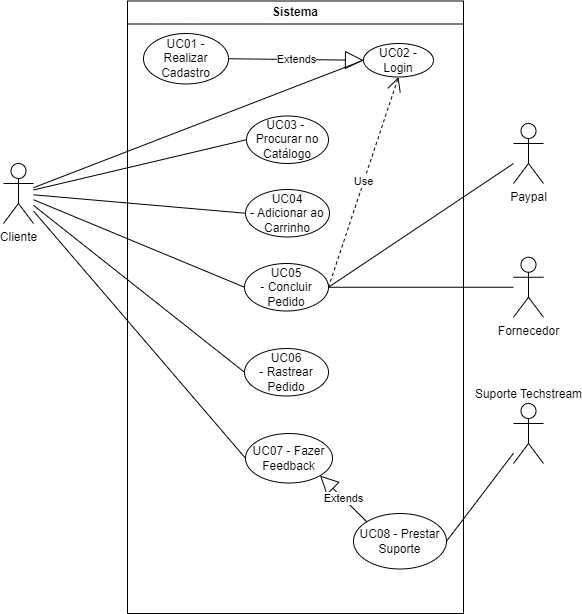

The diagram above was exported from draw.io. Its source (the exported page's mxGraphModel, read from the mxfile embedded in the PNG):
<mxGraphModel dx="1098" dy="820" grid="0" gridSize="10" guides="1" tooltips="1" connect="1" arrows="1" fold="1" page="1" pageScale="1" pageWidth="827" pageHeight="1169" math="0" shadow="0">
  <root>
    <mxCell id="0" />
    <mxCell id="1" parent="0" />
    <mxCell id="mXf5I-Hjn0kndFIGu9_X-32" style="rounded=0;orthogonalLoop=1;jettySize=auto;html=1;entryX=1;entryY=0.5;entryDx=0;entryDy=0;endArrow=none;endFill=0;" parent="1" source="mXf5I-Hjn0kndFIGu9_X-3" target="mXf5I-Hjn0kndFIGu9_X-14" edge="1">
      <mxGeometry relative="1" as="geometry">
        <mxPoint x="564.0000000000009" y="466.2499999999999" as="targetPoint" />
      </mxGeometry>
    </mxCell>
    <mxCell id="mXf5I-Hjn0kndFIGu9_X-3" value="Fornecedor" style="shape=umlActor;verticalLabelPosition=bottom;verticalAlign=top;html=1;outlineConnect=0;" parent="1" vertex="1">
      <mxGeometry x="640" y="393.75" width="30" height="60" as="geometry" />
    </mxCell>
    <mxCell id="mXf5I-Hjn0kndFIGu9_X-15" style="rounded=0;orthogonalLoop=1;jettySize=auto;html=1;entryX=0;entryY=0.5;entryDx=0;entryDy=0;endArrow=none;endFill=0;" parent="1" source="mXf5I-Hjn0kndFIGu9_X-4" target="mXf5I-Hjn0kndFIGu9_X-11" edge="1">
      <mxGeometry relative="1" as="geometry" />
    </mxCell>
    <mxCell id="mXf5I-Hjn0kndFIGu9_X-16" style="rounded=0;orthogonalLoop=1;jettySize=auto;html=1;entryX=0;entryY=0.5;entryDx=0;entryDy=0;endArrow=none;endFill=0;" parent="1" source="mXf5I-Hjn0kndFIGu9_X-4" target="mXf5I-Hjn0kndFIGu9_X-1" edge="1">
      <mxGeometry relative="1" as="geometry" />
    </mxCell>
    <mxCell id="mXf5I-Hjn0kndFIGu9_X-17" style="rounded=0;orthogonalLoop=1;jettySize=auto;html=1;entryX=0;entryY=0.5;entryDx=0;entryDy=0;endArrow=none;endFill=0;" parent="1" source="mXf5I-Hjn0kndFIGu9_X-4" target="mXf5I-Hjn0kndFIGu9_X-13" edge="1">
      <mxGeometry relative="1" as="geometry" />
    </mxCell>
    <mxCell id="mXf5I-Hjn0kndFIGu9_X-18" style="rounded=0;orthogonalLoop=1;jettySize=auto;html=1;entryX=0;entryY=0.5;entryDx=0;entryDy=0;endArrow=none;endFill=0;" parent="1" source="mXf5I-Hjn0kndFIGu9_X-4" target="mXf5I-Hjn0kndFIGu9_X-14" edge="1">
      <mxGeometry relative="1" as="geometry" />
    </mxCell>
    <mxCell id="mXf5I-Hjn0kndFIGu9_X-33" style="rounded=0;orthogonalLoop=1;jettySize=auto;html=1;entryX=0;entryY=0.5;entryDx=0;entryDy=0;endArrow=none;endFill=0;" parent="1" source="mXf5I-Hjn0kndFIGu9_X-4" target="mXf5I-Hjn0kndFIGu9_X-31" edge="1">
      <mxGeometry relative="1" as="geometry" />
    </mxCell>
    <mxCell id="mXf5I-Hjn0kndFIGu9_X-40" style="rounded=0;orthogonalLoop=1;jettySize=auto;html=1;entryX=0;entryY=0.5;entryDx=0;entryDy=0;endArrow=none;endFill=0;" parent="1" source="mXf5I-Hjn0kndFIGu9_X-4" target="mXf5I-Hjn0kndFIGu9_X-38" edge="1">
      <mxGeometry relative="1" as="geometry" />
    </mxCell>
    <mxCell id="mXf5I-Hjn0kndFIGu9_X-4" value="Cliente" style="shape=umlActor;verticalLabelPosition=bottom;verticalAlign=top;html=1;outlineConnect=0;" parent="1" vertex="1">
      <mxGeometry x="130" y="300" width="30" height="60" as="geometry" />
    </mxCell>
    <mxCell id="mXf5I-Hjn0kndFIGu9_X-8" value="Sistema" style="swimlane;whiteSpace=wrap;html=1;" parent="1" vertex="1">
      <mxGeometry x="254" y="137.5" width="336" height="612.5" as="geometry" />
    </mxCell>
    <mxCell id="mXf5I-Hjn0kndFIGu9_X-1" value="UC03 -&amp;nbsp;&lt;div&gt;Procurar no Catálogo&lt;/div&gt;" style="ellipse;html=1;whiteSpace=wrap;" parent="mXf5I-Hjn0kndFIGu9_X-8" vertex="1">
      <mxGeometry x="119" y="115" width="82" height="47.5" as="geometry" />
    </mxCell>
    <mxCell id="mXf5I-Hjn0kndFIGu9_X-11" value="UC02 - Login" style="ellipse;html=1;whiteSpace=wrap;" parent="mXf5I-Hjn0kndFIGu9_X-8" vertex="1">
      <mxGeometry x="236" y="42.5" width="70" height="33.5" as="geometry" />
    </mxCell>
    <mxCell id="mXf5I-Hjn0kndFIGu9_X-13" value="UC04 -&amp;nbsp;Adicionar ao Carrinho" style="ellipse;html=1;whiteSpace=wrap;" parent="mXf5I-Hjn0kndFIGu9_X-8" vertex="1">
      <mxGeometry x="118" y="188.5" width="84" height="47.5" as="geometry" />
    </mxCell>
    <mxCell id="mXf5I-Hjn0kndFIGu9_X-14" value="UC05 -&amp;nbsp;Concluir Pedido" style="ellipse;html=1;whiteSpace=wrap;" parent="mXf5I-Hjn0kndFIGu9_X-8" vertex="1">
      <mxGeometry x="117" y="262.5" width="84" height="47.5" as="geometry" />
    </mxCell>
    <mxCell id="mXf5I-Hjn0kndFIGu9_X-25" value="UC01 - Realizar Cadastro" style="ellipse;html=1;whiteSpace=wrap;" parent="mXf5I-Hjn0kndFIGu9_X-8" vertex="1">
      <mxGeometry x="16" y="32.5" width="85" height="50.5" as="geometry" />
    </mxCell>
    <mxCell id="mXf5I-Hjn0kndFIGu9_X-31" value="UC06 -&amp;nbsp;Rastrear Pedido" style="ellipse;html=1;whiteSpace=wrap;" parent="mXf5I-Hjn0kndFIGu9_X-8" vertex="1">
      <mxGeometry x="117" y="347.5" width="84" height="47.5" as="geometry" />
    </mxCell>
    <mxCell id="mXf5I-Hjn0kndFIGu9_X-38" value="UC07 -&amp;nbsp;Fazer Feedback" style="ellipse;html=1;whiteSpace=wrap;" parent="mXf5I-Hjn0kndFIGu9_X-8" vertex="1">
      <mxGeometry x="118" y="432.5" width="87" height="49.5" as="geometry" />
    </mxCell>
    <mxCell id="mXf5I-Hjn0kndFIGu9_X-46" value="UC08 -&amp;nbsp;Prestar Suporte" style="ellipse;html=1;whiteSpace=wrap;" parent="mXf5I-Hjn0kndFIGu9_X-8" vertex="1">
      <mxGeometry x="226" y="512.5" width="93" height="55.5" as="geometry" />
    </mxCell>
    <mxCell id="mXf5I-Hjn0kndFIGu9_X-56" value="Extends" style="endArrow=block;endSize=16;endFill=0;html=1;rounded=0;exitX=0;exitY=0;exitDx=0;exitDy=0;entryX=1;entryY=1;entryDx=0;entryDy=0;" parent="mXf5I-Hjn0kndFIGu9_X-8" source="mXf5I-Hjn0kndFIGu9_X-46" target="mXf5I-Hjn0kndFIGu9_X-38" edge="1">
      <mxGeometry width="160" relative="1" as="geometry">
        <mxPoint x="-204" y="412.5" as="sourcePoint" />
        <mxPoint x="258" y="378.5" as="targetPoint" />
      </mxGeometry>
    </mxCell>
    <mxCell id="mXf5I-Hjn0kndFIGu9_X-57" value="Use" style="endArrow=open;endSize=12;dashed=1;html=1;rounded=0;entryX=0.5;entryY=1;entryDx=0;entryDy=0;exitX=1;exitY=0.5;exitDx=0;exitDy=0;" parent="mXf5I-Hjn0kndFIGu9_X-8" source="mXf5I-Hjn0kndFIGu9_X-14" target="mXf5I-Hjn0kndFIGu9_X-11" edge="1">
      <mxGeometry width="160" relative="1" as="geometry">
        <mxPoint x="-204" y="452.5" as="sourcePoint" />
        <mxPoint x="-44" y="452.5" as="targetPoint" />
      </mxGeometry>
    </mxCell>
    <mxCell id="mXf5I-Hjn0kndFIGu9_X-59" value="Extends" style="endArrow=block;endSize=16;endFill=0;html=1;rounded=0;exitX=1;exitY=0.5;exitDx=0;exitDy=0;entryX=0;entryY=0.5;entryDx=0;entryDy=0;" parent="mXf5I-Hjn0kndFIGu9_X-8" source="mXf5I-Hjn0kndFIGu9_X-25" target="mXf5I-Hjn0kndFIGu9_X-11" edge="1">
      <mxGeometry width="160" relative="1" as="geometry">
        <mxPoint x="186" y="70" as="sourcePoint" />
        <mxPoint x="242" y="-59.5" as="targetPoint" />
      </mxGeometry>
    </mxCell>
    <mxCell id="mXf5I-Hjn0kndFIGu9_X-47" style="rounded=0;orthogonalLoop=1;jettySize=auto;html=1;entryX=1;entryY=0.5;entryDx=0;entryDy=0;endArrow=none;endFill=0;" parent="1" source="mXf5I-Hjn0kndFIGu9_X-2" target="mXf5I-Hjn0kndFIGu9_X-46" edge="1">
      <mxGeometry relative="1" as="geometry" />
    </mxCell>
    <mxCell id="mXf5I-Hjn0kndFIGu9_X-2" value="Suporte Techstream" style="shape=umlActor;verticalLabelPosition=top;verticalAlign=bottom;html=1;outlineConnect=0;labelPosition=center;align=center;" parent="1" vertex="1">
      <mxGeometry x="640" y="540" width="30" height="60" as="geometry" />
    </mxCell>
    <mxCell id="mXf5I-Hjn0kndFIGu9_X-53" style="rounded=0;orthogonalLoop=1;jettySize=auto;html=1;entryX=1;entryY=0.5;entryDx=0;entryDy=0;endArrow=none;endFill=0;" parent="1" source="mXf5I-Hjn0kndFIGu9_X-52" target="mXf5I-Hjn0kndFIGu9_X-14" edge="1">
      <mxGeometry relative="1" as="geometry" />
    </mxCell>
    <mxCell id="mXf5I-Hjn0kndFIGu9_X-52" value="Paypal" style="shape=umlActor;verticalLabelPosition=bottom;verticalAlign=top;html=1;outlineConnect=0;" parent="1" vertex="1">
      <mxGeometry x="640" y="260" width="30" height="60" as="geometry" />
    </mxCell>
  </root>
</mxGraphModel>